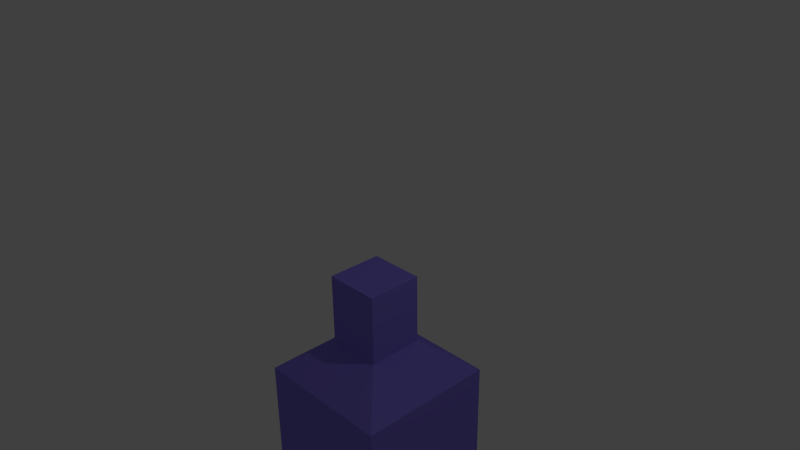 # Source: Wall1.blend  (saved by Blender 2.65.0; exported with 4.5.12 LTS)
import bpy
from mathutils import Matrix  # noqa: F401  (used for matrix-valued properties, if any)

bpy.ops.wm.read_factory_settings(use_empty=True)
scene = bpy.context.scene
scene.name = 'Scene'

# ---- collections
col_collection_1 = bpy.data.collections.new('Collection 1'); scene.collection.children.link(col_collection_1)

# ---- materials (node trees are filled in below, after node groups)
mat_material = bpy.data.materials.new('Material')
mat_material.alpha_threshold = 0.0
mat_material.use_transparent_shadow = False
mat_material.diffuse_color = (0.2469, 0.1988, 0.8, 1.0)
mat_material.roughness = 0.5
mat_material.line_color = (0.0, 0.0, 0.0, 1.0)
mat_material_001 = bpy.data.materials.new('Material.001')
mat_material_001.alpha_threshold = 0.0
mat_material_001.use_transparent_shadow = False
mat_material_001.diffuse_color = (0.8, 0.08558, 0.0, 1.0)
mat_material_001.roughness = 0.5
mat_material_001.line_color = (0.0, 0.0, 0.0, 1.0)

# ---- material node trees

# ---- world
world_world = bpy.data.worlds.new('World'); scene.world = world_world
world_world.color = (0.05088, 0.05088, 0.05088)
world_world.use_sun_shadow = False
world_world.sun_shadow_jitter_overblur = 0.0
world_world.cycles.sampling_method = 'MANUAL'
world_world.cycles.sample_map_resolution = 256

# ---- cameras
cam_camera = bpy.data.cameras.new('Camera')
cam_camera.clip_end = 100.0
cam_camera.lens = 35.0
cam_camera.sensor_width = 32.0
cam_camera.sensor_height = 18.0
cam_camera.ortho_scale = 7.314
cam_camera.dof.focus_distance = 0.0
cam_camera.dof.aperture_fstop = 128.0

# ---- lights
light_lamp = bpy.data.lights.new('Lamp', 'POINT')
light_lamp.transmission_factor = 0.0
light_lamp.cutoff_distance = 30.0
light_lamp.energy = 100.0
light_lamp.shadow_buffer_clip_start = 1.001
light_lamp.shadow_soft_size = 0.1
light_lamp.shadow_maximum_resolution = 0.006
light_lamp.use_absolute_resolution = True
light_lamp.cycles.use_multiple_importance_sampling = False

# ---- meshes
me_cube = bpy.data.meshes.new('Cube')
me_cube.from_pydata([(1.0, 1.0, -1.0), (1.0, -1.0, -1.0), (-1.0, -1.0, -1.0), (-1.0, 1.0, -1.0), (1.0, 1.0, -0.4545), (1.0, -1.0, -0.4545), (-1.0, -1.0, -0.4545), (-1.0, 1.0, -0.4545), (1.0, 1.0, -0.4545), (1.0, -1.0, -0.4545), (-1.0, -1.0, -0.4545), (-1.0, 1.0, -0.4545), (0.3953, 0.3953, -0.3531), (0.3953, -0.3953, -0.3531), (-0.3953, -0.3953, -0.3531), (-0.3953, 0.3953, -0.3531), (1.0, 1.0, -1.0), (1.0, -1.0, -1.0), (1.0, 1.0, -0.4545), (1.0, -1.0, -0.4545), (1.0, 1.0, -1.0), (1.0, -1.0, -1.0), (1.0, 1.0, -0.4545), (1.0, -1.0, -0.4545), (0.3953, 0.3953, -0.1368), (0.3953, -0.3953, -0.1368), (-0.3953, -0.3953, -0.1368), (-0.3953, 0.3953, -0.1368)], [], [(0, 1, 2, 3), (7, 6, 10, 11), (4, 5, 19, 18), (1, 5, 6, 2), (2, 6, 7, 3), (4, 0, 3, 7), (11, 10, 14, 15), (5, 4, 8, 9), (4, 7, 11, 8), (6, 5, 9, 10), (15, 14, 26, 27), (8, 11, 15, 12), (10, 9, 13, 14), (9, 8, 12, 13), (18, 19, 23, 22), (0, 4, 18, 16), (5, 1, 17, 19), (1, 0, 16, 17), (20, 22, 23, 21), (17, 16, 20, 21), (16, 18, 22, 20), (19, 17, 21, 23), (24, 27, 26, 25), (13, 12, 24, 25), (12, 15, 27, 24), (14, 13, 25, 26)])
_uv = me_cube.uv_layers.new(name='UVMap')
_uv.uv.foreach_set('vector', [0.0, 0.0, 0.0, -1.0, -1.0, -1.0, -1.0, 2.384e-07, 2.98e-08, 0.0, -1.788e-07, -1.0, -1.788e-07, -1.0, 2.98e-08, 0.0, 2.384e-07, 1.0, -3.576e-07, -2.98e-07, -3.576e-07, -2.98e-07, 2.384e-07, 1.0, 0.0, 0.1494, -3.576e-07, 1.149, -1.0, 1.149, -1.0, 0.1494, 8.941e-08, 0.1494, 1.788e-07, 1.149, 1.0, 1.149, 1.0, 0.1494, 2.384e-07, 0.1494, 0.0, -0.8506, -1.0, -0.8506, -1.0, 0.1494, 2.98e-08, 0.0, -1.788e-07, -1.0, 0.3024, -0.6976, 0.3024, -0.3024, 1.0, 1.0, 1.0, 2.0, 1.0, 2.0, 1.0, 1.0, 2.384e-07, 1.0, -1.0, 1.0, -1.0, 1.0, 2.384e-07, 1.0, 1.0, 1.788e-07, 2.0, -2.98e-07, 2.0, -2.98e-07, 1.0, 1.788e-07, 0.3024, -0.3024, 0.3024, -0.6976, 0.3024, -0.6976, 0.3024, -0.3024, 2.384e-07, 1.0, -1.0, 1.0, -0.6976, 0.6976, -0.3024, 0.6976, 1.0, 1.788e-07, 2.0, -2.98e-07, 1.698, 0.3024, 1.302, 0.3024, 1.0, 1.0, 1.0, 2.0, 0.6976, 1.698, 0.6976, 1.302, 2.384e-07, 1.0, -3.576e-07, -2.98e-07, -3.576e-07, -2.98e-07, 2.384e-07, 1.0, 0.0, 0.0, 2.384e-07, -2.384e-07, 2.384e-07, -2.384e-07, 0.0, 0.0, 1.0, 1.0, 1.0, 1.0, 1.0, 1.0, 1.0, 1.0, 0.0, 0.0, 0.0, 1.0, 0.0, 1.0, 0.0, 0.0, 0.0, 0.1494, -2.384e-07, 1.149, -1.0, 1.149, -1.0, 0.1494, 0.0, 0.0, 0.0, 1.0, 0.0, 1.0, 0.0, 0.0, 0.0, 0.0, 2.384e-07, -2.384e-07, 2.384e-07, -2.384e-07, 0.0, 0.0, 1.0, 1.0, 1.0, 1.0, 1.0, 1.0, 1.0, 1.0, 0.6976, 0.6976, 0.3024, 0.6976, 0.3024, 0.3024, 0.6976, 0.3024, 0.6976, 1.302, 0.6976, 1.698, 0.6976, 1.698, 0.6976, 1.302, -0.3024, 0.6976, -0.6976, 0.6976, -0.6976, 0.6976, -0.3024, 0.6976, 1.302, 0.3024, 1.698, 0.3024, 1.698, 0.3024, 1.302, 0.3024])
me_cube.materials.append(mat_material)
me_cube.materials.append(mat_material_001)
me_cube.use_remesh_preserve_volume = False
me_cube.use_remesh_preserve_attributes = False
me_cube.use_mirror_vertex_groups = False
me_cube.update()

# ---- objects
ob_cube = bpy.data.objects.new('Cube', me_cube)
ob_lamp = bpy.data.objects.new('Lamp', light_lamp)
ob_camera = bpy.data.objects.new('Camera', cam_camera)

# ---- transforms, parenting, visibility, modifiers, constraints
ob_cube.location = (0.0, 0.0, 0.2987)
ob_cube.scale = (1.0, 1.0, 4.601)
ob_cube.lock_rotations_4d = False
ob_cube.empty_display_type = 'ARROWS'
ob_cube.lineart.crease_threshold = 0.0
ob_lamp.location = (4.076, 1.005, 5.904)
ob_lamp.rotation_euler = (0.6503, 0.05522, 1.866)
ob_lamp.lock_rotations_4d = False
ob_lamp.empty_display_type = 'ARROWS'
ob_lamp.color = (0.0, 0.0, 0.0, 0.0)
ob_lamp.lineart.crease_threshold = 0.0
ob_camera.location = (7.481, -6.508, 5.344)
ob_camera.rotation_euler = (1.109, 0.01082, 0.8149)
ob_camera.lock_rotations_4d = False
ob_camera.empty_display_type = 'ARROWS'
ob_camera.color = (0.0, 0.0, 0.0, 0.0)
ob_camera.display_type = 'WIRE'
ob_camera.lineart.crease_threshold = 0.0

# ---- collection membership
col_collection_1.objects.link(ob_cube)
col_collection_1.objects.link(ob_lamp)
col_collection_1.objects.link(ob_camera)

# ---- scene / render settings (as saved in the file)
scene.camera = ob_camera
scene.frame_start = 1; scene.frame_end = 250; scene.frame_set(1)
scene.render.engine = 'BLENDER_EEVEE_NEXT'
scene.render.image_settings.color_mode = 'RGB'
scene.render.image_settings.compression = 90
scene.render.resolution_percentage = 50
scene.render.dither_intensity = 0.0
scene.render.bake_margin = 2
scene.render.bake_bias = 0.0
scene.cycles.use_denoising = False
scene.cycles.samples = 10
scene.cycles.sampling_pattern = 'TABULATED_SOBOL'
scene.cycles.light_sampling_threshold = 0.0
scene.cycles.use_adaptive_sampling = False
scene.cycles.use_light_tree = False
scene.cycles.blur_glossy = 0.0
scene.cycles.volume_bounces = 1
scene.cycles.pixel_filter_type = 'GAUSSIAN'
scene.cycles.sample_clamp_indirect = 0.0
scene.view_settings.view_transform = 'Standard'
bpy.context.view_layer.update()
